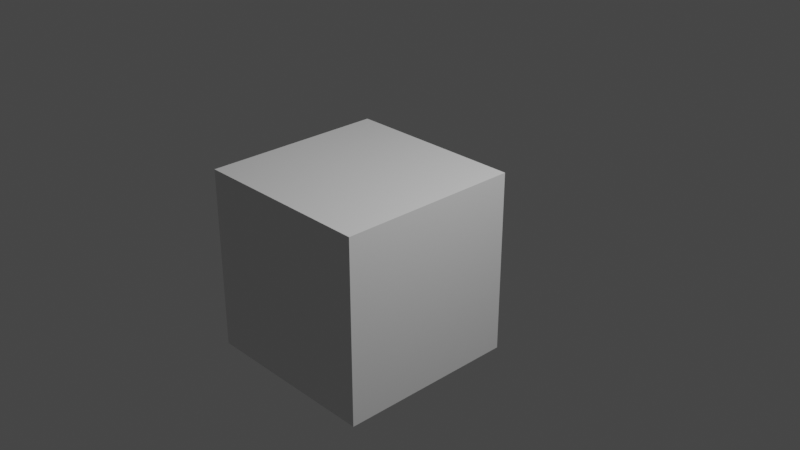 # Source: SCVUr_Demo.blend  (saved by Blender 2.80.31; exported with 4.5.12 LTS)
import bpy
from mathutils import Matrix  # noqa: F401  (used for matrix-valued properties, if any)

bpy.ops.wm.read_factory_settings(use_empty=True)
scene = bpy.context.scene
scene.name = 'Scene'

# ---- collections
col_collection_1 = bpy.data.collections.new('Collection 1'); scene.collection.children.link(col_collection_1)

# ---- materials (node trees are filled in below, after node groups)
mat_material = bpy.data.materials.new('Material')
mat_material.alpha_threshold = 0.0
mat_material.use_transparent_shadow = False
mat_material.roughness = 0.5
mat_material.line_color = (0.0, 0.0, 0.0, 1.0)

# ---- material node trees
mat_material.use_nodes = True; mat_material.node_tree.nodes.clear()
_N = mat_material.node_tree.nodes; _L = mat_material.node_tree.links
n0 = _N.new('ShaderNodeOutputMaterial'); n0.name = 'Material Output'; n0.location = (300, 300)
n1 = _N.new('ShaderNodeBsdfPrincipled'); n1.name = 'Principled BSDF'; n1.location = (10, 300)
n1.distribution = 'GGX'
n1.subsurface_method = 'BURLEY'
n1.inputs[3].default_value = 1.45
_L.new(n1.outputs[0], n0.inputs[0])
n0.is_active_output = True

# ---- world
world_world = bpy.data.worlds.new('World'); scene.world = world_world
world_world.color = (0.05088, 0.05088, 0.05088)
world_world.use_sun_shadow = False
world_world.sun_shadow_jitter_overblur = 0.0

# ---- cameras
cam_camera = bpy.data.cameras.new('Camera')
cam_camera.clip_end = 100.0
cam_camera.ortho_scale = 7.314
cam_camera.dof.focus_distance = 0.0
cam_camera.dof.aperture_fstop = 128.0

# ---- lights
light_lamp = bpy.data.lights.new('Lamp', 'POINT')
light_lamp.transmission_factor = 0.0
light_lamp.cutoff_distance = 30.0
light_lamp.energy = 1000.0
light_lamp.shadow_buffer_clip_start = 1.001
light_lamp.shadow_soft_size = 0.1
light_lamp.shadow_maximum_resolution = 0.006
light_lamp.use_absolute_resolution = True

# ---- meshes
me_cube = bpy.data.meshes.new('Cube')
me_cube.from_pydata([(-1.0, 1.0, 1.0), (-1.0, -1.0, 1.0), (1.0, -1.0, 1.0), (1.0, 1.0, 1.0), (-1.0, 1.0, -1.0), (-1.0, -1.0, -1.0), (1.0, -1.0, -1.0), (1.0, 1.0, -1.0)], [], [(7, 4, 0), (5, 1, 0), (2, 1, 5), (3, 2, 6), (0, 1, 2), (6, 5, 4), (7, 0, 3), (5, 0, 4), (2, 5, 6), (3, 6, 7), (0, 2, 3), (6, 4, 7)])
me_cube.materials.append(mat_material)
me_cube.use_remesh_preserve_volume = False
me_cube.use_remesh_preserve_attributes = False
me_cube.use_mirror_vertex_groups = False
me_cube.update()

# ---- objects
ob_cube = bpy.data.objects.new('Cube', me_cube)
ob_lamp = bpy.data.objects.new('Lamp', light_lamp)
ob_camera = bpy.data.objects.new('Camera', cam_camera)

# ---- transforms, parenting, visibility, modifiers, constraints
ob_cube.location = (0.0, 0.0, 0.0)
ob_cube.lock_rotations_4d = False
ob_cube.empty_display_type = 'ARROWS'
ob_cube.empty_image_side = 'FRONT'
ob_cube.lineart.crease_threshold = 0.0
ob_lamp.location = (4.076, 1.005, 5.904)
ob_lamp.rotation_euler = (0.6503, 0.05522, 1.866)
ob_lamp.lock_rotations_4d = False
ob_lamp.empty_display_type = 'ARROWS'
ob_lamp.empty_image_side = 'FRONT'
ob_lamp.color = (0.0, 0.0, 0.0, 0.0)
ob_lamp.lineart.crease_threshold = 0.0
ob_camera.location = (7.481, -6.508, 5.344)
ob_camera.rotation_euler = (1.109, 0.0, 0.8149)
ob_camera.lock_rotations_4d = False
ob_camera.empty_display_type = 'ARROWS'
ob_camera.empty_image_side = 'FRONT'
ob_camera.color = (0.0, 0.0, 0.0, 0.0)
ob_camera.display_type = 'WIRE'
ob_camera.lineart.crease_threshold = 0.0

# ---- collection membership
col_collection_1.objects.link(ob_cube)
col_collection_1.objects.link(ob_lamp)
col_collection_1.objects.link(ob_camera)

# ---- scene / render settings (as saved in the file)
scene.camera = ob_camera
scene.frame_start = 1; scene.frame_end = 250; scene.frame_set(1)
scene.render.engine = 'BLENDER_EEVEE_NEXT'
scene.render.motion_blur_shutter = 1.0
scene.cycles.use_denoising = False
scene.cycles.samples = 128
scene.cycles.sampling_pattern = 'TABULATED_SOBOL'
scene.cycles.use_adaptive_sampling = False
scene.cycles.use_light_tree = False
scene.view_settings.view_transform = 'Filmic'
bpy.context.view_layer.update()
